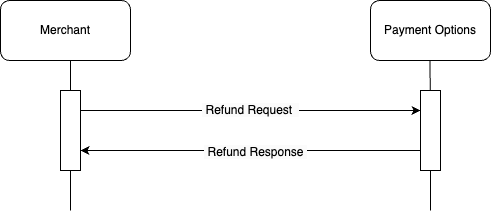

The diagram above was exported from draw.io. Its source (the exported page's mxGraphModel, read from the mxfile embedded in the PNG):
<mxGraphModel dx="499" dy="570" grid="1" gridSize="10" guides="1" tooltips="1" connect="1" arrows="1" fold="1" page="1" pageScale="1" pageWidth="827" pageHeight="1169" math="0" shadow="0">
  <root>
    <mxCell id="0" />
    <mxCell id="1" parent="0" />
    <mxCell id="GHU1DEI62QK90I8oLu1N-1" value="Merchant" style="rounded=1;whiteSpace=wrap;html=1;" parent="1" vertex="1">
      <mxGeometry x="130" y="70" width="130" height="60" as="geometry" />
    </mxCell>
    <mxCell id="GHU1DEI62QK90I8oLu1N-2" value="Payment Options" style="rounded=1;whiteSpace=wrap;html=1;" parent="1" vertex="1">
      <mxGeometry x="500" y="70" width="120" height="60" as="geometry" />
    </mxCell>
    <mxCell id="GHU1DEI62QK90I8oLu1N-3" value="" style="endArrow=none;html=1;rounded=0;" parent="1" source="GHU1DEI62QK90I8oLu1N-8" edge="1">
      <mxGeometry width="50" height="50" relative="1" as="geometry">
        <mxPoint x="200" y="550" as="sourcePoint" />
        <mxPoint x="200" y="130" as="targetPoint" />
      </mxGeometry>
    </mxCell>
    <mxCell id="GHU1DEI62QK90I8oLu1N-5" value="" style="endArrow=none;html=1;rounded=0;" parent="1" source="GHU1DEI62QK90I8oLu1N-10" edge="1">
      <mxGeometry width="50" height="50" relative="1" as="geometry">
        <mxPoint x="559.5" y="550" as="sourcePoint" />
        <mxPoint x="559.5" y="130" as="targetPoint" />
      </mxGeometry>
    </mxCell>
    <mxCell id="GHU1DEI62QK90I8oLu1N-9" value="" style="endArrow=none;html=1;rounded=0;" parent="1" target="GHU1DEI62QK90I8oLu1N-8" edge="1">
      <mxGeometry width="50" height="50" relative="1" as="geometry">
        <mxPoint x="200" y="280" as="sourcePoint" />
        <mxPoint x="200" y="130" as="targetPoint" />
      </mxGeometry>
    </mxCell>
    <mxCell id="GHU1DEI62QK90I8oLu1N-13" value="&lt;span style=&quot;color: rgb(0, 0, 0); font-family: Helvetica; font-size: 12px; font-style: normal; font-variant-ligatures: normal; font-variant-caps: normal; font-weight: 400; letter-spacing: normal; orphans: 2; text-align: center; text-indent: 0px; text-transform: none; widows: 2; word-spacing: 0px; -webkit-text-stroke-width: 0px; white-space: nowrap; background-color: rgb(251, 251, 251); text-decoration-thickness: initial; text-decoration-style: initial; text-decoration-color: initial; display: inline !important; float: none;&quot;&gt;&amp;nbsp;Refund Request&amp;nbsp;&amp;nbsp;&lt;/span&gt;" style="edgeStyle=orthogonalEdgeStyle;rounded=0;orthogonalLoop=1;jettySize=auto;html=1;exitX=1;exitY=0.25;exitDx=0;exitDy=0;entryX=0;entryY=0.25;entryDx=0;entryDy=0;" parent="1" source="GHU1DEI62QK90I8oLu1N-8" target="GHU1DEI62QK90I8oLu1N-10" edge="1">
      <mxGeometry relative="1" as="geometry">
        <mxPoint as="offset" />
      </mxGeometry>
    </mxCell>
    <mxCell id="GHU1DEI62QK90I8oLu1N-8" value="" style="rounded=0;whiteSpace=wrap;html=1;" parent="1" vertex="1">
      <mxGeometry x="190" y="160" width="20" height="80" as="geometry" />
    </mxCell>
    <mxCell id="GHU1DEI62QK90I8oLu1N-11" value="" style="endArrow=none;html=1;rounded=0;" parent="1" target="GHU1DEI62QK90I8oLu1N-10" edge="1">
      <mxGeometry width="50" height="50" relative="1" as="geometry">
        <mxPoint x="560" y="280" as="sourcePoint" />
        <mxPoint x="559.5" y="130" as="targetPoint" />
      </mxGeometry>
    </mxCell>
    <mxCell id="GHU1DEI62QK90I8oLu1N-14" style="edgeStyle=orthogonalEdgeStyle;rounded=0;orthogonalLoop=1;jettySize=auto;html=1;exitX=0;exitY=0.75;exitDx=0;exitDy=0;entryX=1;entryY=0.75;entryDx=0;entryDy=0;" parent="1" source="GHU1DEI62QK90I8oLu1N-10" target="GHU1DEI62QK90I8oLu1N-8" edge="1">
      <mxGeometry relative="1" as="geometry" />
    </mxCell>
    <mxCell id="GHU1DEI62QK90I8oLu1N-20" value="&lt;span style=&quot;font-size: 12px; background-color: rgb(251, 251, 251);&quot;&gt;&amp;nbsp;Refund&lt;/span&gt;&lt;span style=&quot;font-size: 12px; background-color: rgb(251, 251, 251);&quot;&gt;&amp;nbsp;Response&amp;nbsp;&lt;/span&gt;" style="edgeLabel;html=1;align=center;verticalAlign=middle;resizable=0;points=[];" parent="GHU1DEI62QK90I8oLu1N-14" vertex="1" connectable="0">
      <mxGeometry x="-0.0235" y="1" relative="1" as="geometry">
        <mxPoint as="offset" />
      </mxGeometry>
    </mxCell>
    <mxCell id="GHU1DEI62QK90I8oLu1N-10" value="" style="rounded=0;whiteSpace=wrap;html=1;" parent="1" vertex="1">
      <mxGeometry x="550" y="160" width="20" height="80" as="geometry" />
    </mxCell>
  </root>
</mxGraphModel>